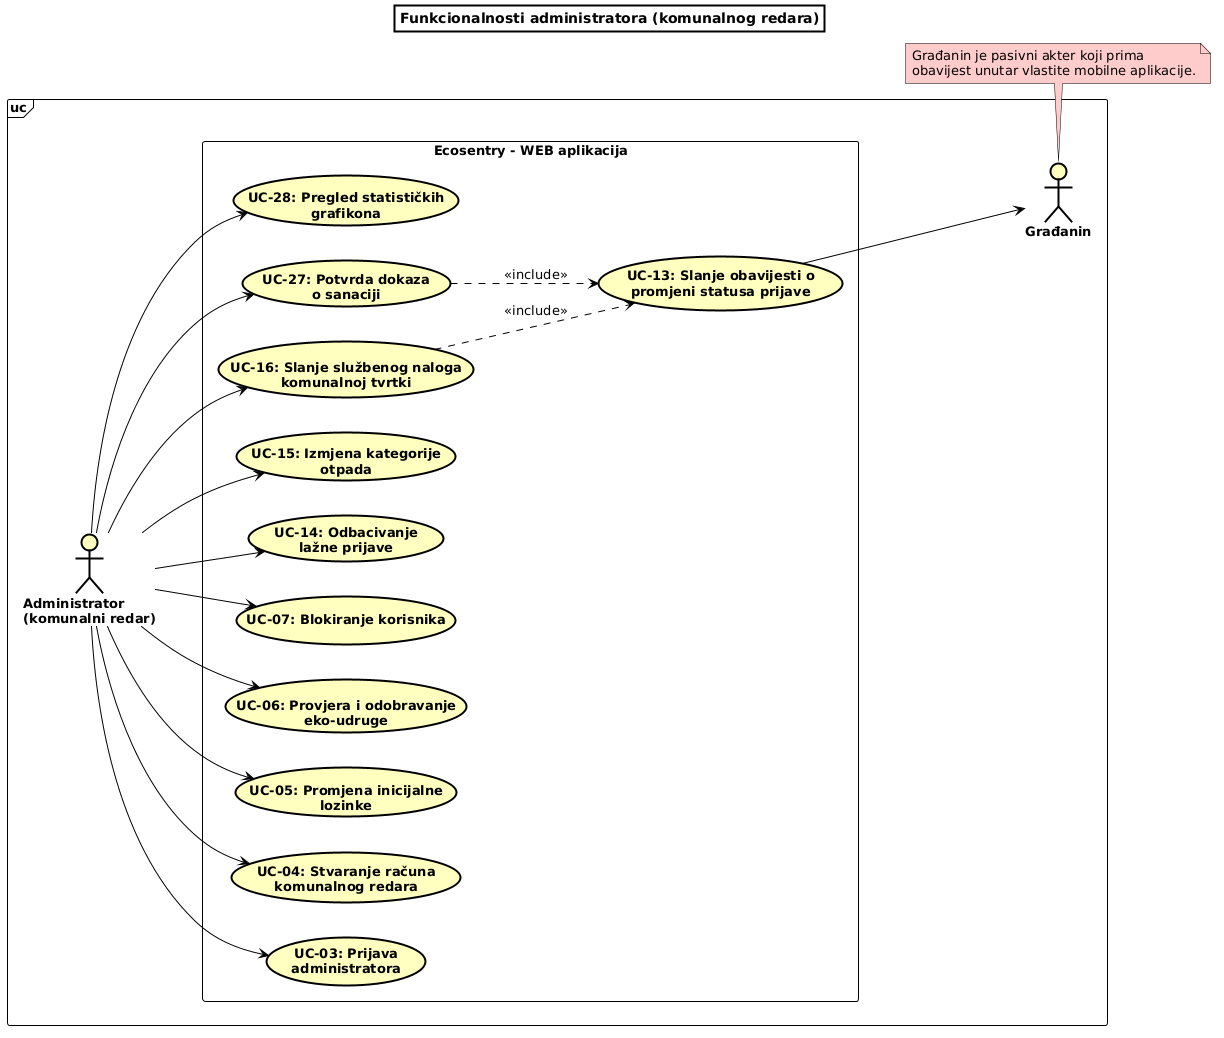

The diagram above was rendered by PlantUML. Its source (embedded in the PNG):
@startuml
left to right direction

skinparam shadowing false
skinparam defaultFontName Arial
skinparam defaultFontSize 13
skinparam ArrowColor black
skinparam titleBorderThickness 2
skinparam titleBorderColor black
skinparam titleBackgroundColor white
skinparam actor {
  BackgroundColor #FFFFC0
  BorderColor black
  FontStyle bold
}
skinparam usecase {
  BackgroundColor #FFFFC0
  BorderColor black
  FontStyle bold
}
skinparam rectangle {
  BackgroundColor white
  BorderColor black
  FontStyle bold
} 
skinparam frame {
  BackgroundColor white
  BorderColor black
}
skinparam note {
  BackgroundColor #FFCCCC
  BorderColor black
}

title Funkcionalnosti administratora (komunalnog redara)

frame "uc" {

  actor "Administrator\n(komunalni redar)" as ADMN

actor "Građanin" as GRAD

  rectangle "Ecosentry - WEB aplikacija" as SUS {
    usecase "UC-03: Prijava\nadministratora" as UC03
    usecase "UC-04: Stvaranje računa\nkomunalnog redara" as UC04
    usecase "UC-05: Promjena inicijalne\nlozinke" as UC05

    usecase "UC-06: Provjera i odobravanje\neko-udruge" as UC06
    usecase "UC-07: Blokiranje korisnika" as UC07

    usecase "UC-14: Odbacivanje\nlažne prijave" as UC14
    usecase "UC-15: Izmjena kategorije\notpada" as UC15
    usecase "UC-16: Slanje službenog naloga\nkomunalnoj tvrtki" as UC16

    usecase "UC-27: Potvrda dokaza\no sanaciji" as UC27
    usecase "UC-13: Slanje obavijesti o\npromjeni statusa prijave" as UC13

    usecase "UC-28: Pregled statističkih\ngrafikona" as UC28
  }
}

ADMN --> UC03
ADMN --> UC15
ADMN --> UC16
ADMN --> UC06
ADMN --> UC27
ADMN --> UC05
ADMN --> UC04
ADMN --> UC07
ADMN --> UC14
ADMN --> UC28
UC13 --> GRAD

UC16 ..> UC13 : <<include>>
UC27 ..> UC13 : <<include>>

note bottom of GRAD
Građanin je pasivni akter koji prima 
obavijest unutar vlastite mobilne aplikacije.
end note
@enduml